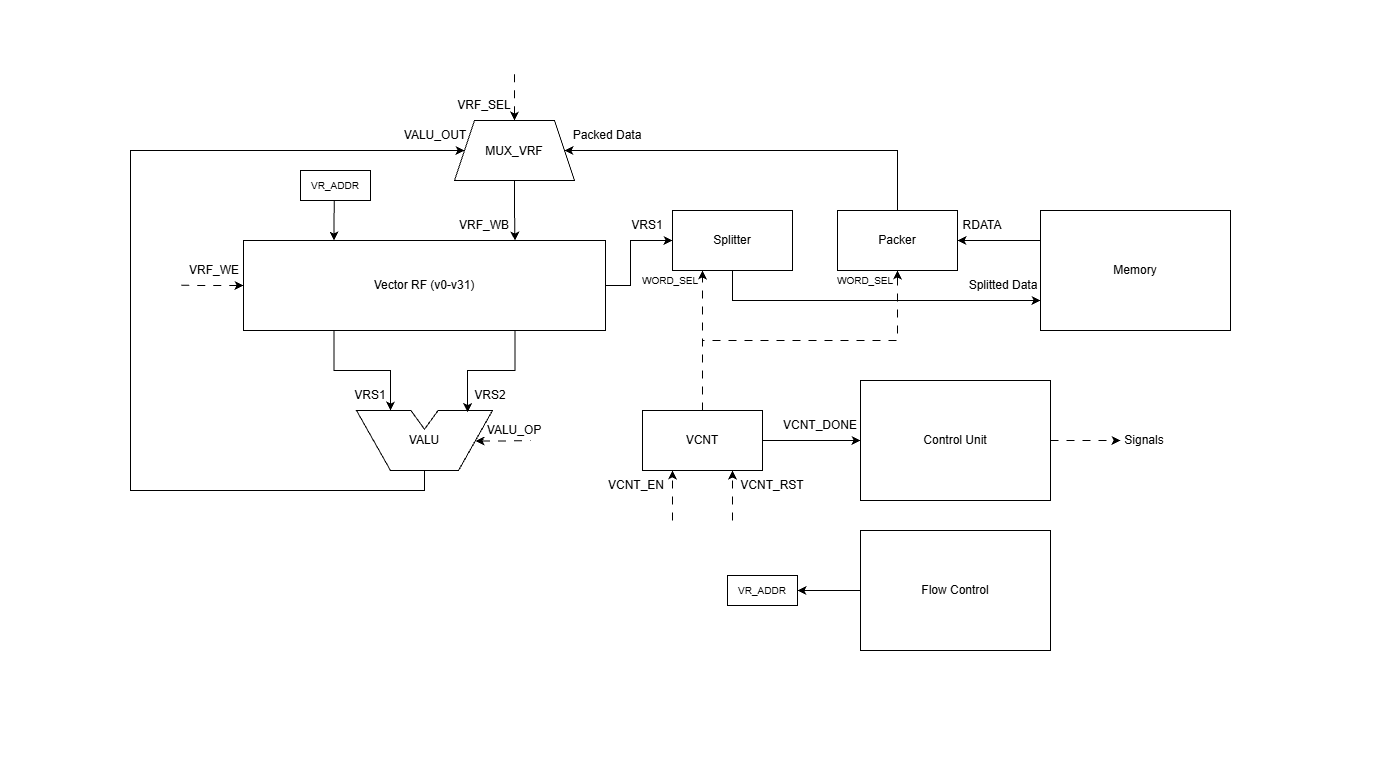

The diagram above was exported from draw.io. Its source (the exported page's mxGraphModel, read from the mxfile embedded in the PNG):
<mxGraphModel dx="2076" dy="1965" grid="1" gridSize="10" guides="1" tooltips="1" connect="1" arrows="1" fold="1" page="1" pageScale="1" pageWidth="827" pageHeight="1169" math="0" shadow="0">
  <root>
    <mxCell id="8goxNCNLtqv_pJgCGt5f-0" />
    <mxCell id="8goxNCNLtqv_pJgCGt5f-1" parent="8goxNCNLtqv_pJgCGt5f-0" />
    <mxCell id="8goxNCNLtqv_pJgCGt5f-11" edge="1" parent="8goxNCNLtqv_pJgCGt5f-1" source="8goxNCNLtqv_pJgCGt5f-15" style="edgeStyle=orthogonalEdgeStyle;rounded=0;orthogonalLoop=1;jettySize=auto;html=1;exitX=0.25;exitY=1;exitDx=0;exitDy=0;entryX=0.25;entryY=0;entryDx=0;entryDy=0;defaultLabelBackgroundColor=page;labelPadding=0 4;" target="8goxNCNLtqv_pJgCGt5f-18">
      <mxGeometry relative="1" as="geometry" />
    </mxCell>
    <mxCell id="8goxNCNLtqv_pJgCGt5f-13" edge="1" parent="8goxNCNLtqv_pJgCGt5f-1" source="8goxNCNLtqv_pJgCGt5f-15" style="edgeStyle=orthogonalEdgeStyle;rounded=0;orthogonalLoop=1;jettySize=auto;html=1;exitX=0;exitY=0.5;exitDx=0;exitDy=0;defaultLabelBackgroundColor=page;labelPadding=0 4;startArrow=classic;startFill=1;endArrow=none;endFill=0;dashed=1;dashPattern=8 8;">
      <mxGeometry relative="1" x="0.0265" as="geometry">
        <mxPoint x="170" y="204.744680851064" as="targetPoint" />
      </mxGeometry>
    </mxCell>
    <mxCell id="8goxNCNLtqv_pJgCGt5f-14" edge="1" parent="8goxNCNLtqv_pJgCGt5f-1" source="8goxNCNLtqv_pJgCGt5f-15" style="edgeStyle=orthogonalEdgeStyle;rounded=0;orthogonalLoop=1;jettySize=auto;html=1;exitX=0.25;exitY=0;exitDx=0;exitDy=0;defaultLabelBackgroundColor=page;labelPadding=0 4;startArrow=classic;startFill=1;endArrow=none;endFill=0;">
      <mxGeometry relative="1" x="0.0099" as="geometry">
        <mxPoint x="323.86915887850455" y="120.00000000000023" as="targetPoint" />
      </mxGeometry>
    </mxCell>
    <mxCell id="q4lTRtqRMIITIs5rfnjl-3" edge="1" parent="8goxNCNLtqv_pJgCGt5f-1" source="8goxNCNLtqv_pJgCGt5f-15" style="edgeStyle=orthogonalEdgeStyle;rounded=0;orthogonalLoop=1;jettySize=auto;html=1;exitX=1;exitY=0.5;exitDx=0;exitDy=0;entryX=0;entryY=0.5;entryDx=0;entryDy=0;defaultLabelBackgroundColor=page;labelPadding=0 4;" target="U9e_cu4rajOM_SqcDrOU-0">
      <mxGeometry relative="1" as="geometry">
        <Array as="points">
          <mxPoint x="620" y="205" />
          <mxPoint x="620" y="160" />
        </Array>
      </mxGeometry>
    </mxCell>
    <mxCell id="8goxNCNLtqv_pJgCGt5f-15" parent="8goxNCNLtqv_pJgCGt5f-1" style="rounded=0;whiteSpace=wrap;html=1;" value="Vector RF (v0-v31)" vertex="1">
      <mxGeometry height="90" width="362" x="233" y="160" as="geometry" />
    </mxCell>
    <mxCell id="8goxNCNLtqv_pJgCGt5f-16" edge="1" parent="8goxNCNLtqv_pJgCGt5f-1" source="8goxNCNLtqv_pJgCGt5f-18" style="edgeStyle=orthogonalEdgeStyle;rounded=0;orthogonalLoop=1;jettySize=auto;html=1;exitX=0.5;exitY=1;exitDx=0;exitDy=0;entryX=0;entryY=0.5;entryDx=0;entryDy=0;defaultLabelBackgroundColor=page;labelPadding=0 4;" target="8goxNCNLtqv_pJgCGt5f-7">
      <mxGeometry relative="1" as="geometry">
        <Array as="points">
          <mxPoint x="414" y="410" />
          <mxPoint x="120" y="410" />
          <mxPoint x="120" y="70" />
        </Array>
      </mxGeometry>
    </mxCell>
    <mxCell id="8goxNCNLtqv_pJgCGt5f-17" edge="1" parent="8goxNCNLtqv_pJgCGt5f-1" source="8goxNCNLtqv_pJgCGt5f-18" style="edgeStyle=orthogonalEdgeStyle;rounded=0;orthogonalLoop=1;jettySize=auto;html=1;exitX=0.876;exitY=0.507;exitDx=0;exitDy=0;defaultLabelBackgroundColor=page;labelPadding=0 4;exitPerimeter=0;startArrow=classic;startFill=1;endArrow=none;endFill=0;dashed=1;dashPattern=8 8;">
      <mxGeometry relative="1" x="0.414" as="geometry">
        <mxPoint x="520" y="360.06" as="targetPoint" />
      </mxGeometry>
    </mxCell>
    <mxCell id="8goxNCNLtqv_pJgCGt5f-18" parent="8goxNCNLtqv_pJgCGt5f-1" style="shape=stencil(tZVRb4MgEIB/Da8Lwtz62rEt2VOT/QFDLU5SBAO0Xffrh6Jrna0T7RIjuTvvuzs8DoCJyWnJAII5wM8AoQV0LycevBjBRqamZKn1yj3VnK4F8xZjtdqyA9/YBsFlzjS3lRW/ALh031QPJqmS0kG4kqZjObM7GOXS+cJPD2vCHztS6fgFs0w3SXotQK/jsXcoHk+WtGBe8SaT5ZRoAcHCwI9Ty3gKjxb9UxFdbLtX88FRCPi0OcRqkazKuYVEt/vJ8XjwqYzVzibvzMzdtqAyMHGaa8cckzVNtx9a7eTmYjIlrUZIz9CaC7VnfwyGy2W2AMHlGeB+NiHuEtqJEoJ4mJ3Ez4Sejvg1QxYTEGgKIhXKsIHmdPpeS9TaK32ESaY0G2iwjAvhr6uBqJmS1thjdb1Bv445uLUX/6qdqsX7oIFj0su11vrruFZ8Aw==);whiteSpace=wrap;html=1;" value="VALU" vertex="1">
      <mxGeometry height="60" width="136" x="346" y="330" as="geometry" />
    </mxCell>
    <mxCell id="8goxNCNLtqv_pJgCGt5f-19" edge="1" parent="8goxNCNLtqv_pJgCGt5f-1" source="8goxNCNLtqv_pJgCGt5f-15" style="edgeStyle=orthogonalEdgeStyle;rounded=0;orthogonalLoop=1;jettySize=auto;html=1;exitX=0.75;exitY=1;exitDx=0;exitDy=0;entryX=0.817;entryY=0.024;entryDx=0;entryDy=0;entryPerimeter=0;defaultLabelBackgroundColor=page;labelPadding=0 4;" target="8goxNCNLtqv_pJgCGt5f-18">
      <mxGeometry relative="1" as="geometry" />
    </mxCell>
    <mxCell id="8goxNCNLtqv_pJgCGt5f-20" parent="8goxNCNLtqv_pJgCGt5f-1" style="text;html=1;whiteSpace=wrap;strokeColor=none;fillColor=none;align=center;verticalAlign=middle;rounded=0;" value="&lt;font&gt;VRS1&lt;/font&gt;" vertex="1">
      <mxGeometry height="30" width="60" x="330" y="300" as="geometry" />
    </mxCell>
    <mxCell id="8goxNCNLtqv_pJgCGt5f-21" parent="8goxNCNLtqv_pJgCGt5f-1" style="text;html=1;whiteSpace=wrap;strokeColor=none;fillColor=none;align=center;verticalAlign=middle;rounded=0;" value="VRS2" vertex="1">
      <mxGeometry height="30" width="60" x="450" y="300" as="geometry" />
    </mxCell>
    <mxCell id="8goxNCNLtqv_pJgCGt5f-26" parent="8goxNCNLtqv_pJgCGt5f-1" style="text;html=1;whiteSpace=wrap;strokeColor=none;fillColor=none;align=center;verticalAlign=middle;rounded=0;" value="VRS1" vertex="1">
      <mxGeometry height="30" width="60" x="607" y="130" as="geometry" />
    </mxCell>
    <mxCell id="8goxNCNLtqv_pJgCGt5f-27" parent="8goxNCNLtqv_pJgCGt5f-1" style="text;html=1;whiteSpace=wrap;strokeColor=none;fillColor=none;align=center;verticalAlign=middle;rounded=0;" value="Splitted Data" vertex="1">
      <mxGeometry height="30" width="74" x="956" y="190" as="geometry" />
    </mxCell>
    <mxCell id="EkJhREyV7-bx7Kt2jBnb-5" edge="1" parent="8goxNCNLtqv_pJgCGt5f-1" source="8goxNCNLtqv_pJgCGt5f-32" style="edgeStyle=orthogonalEdgeStyle;rounded=0;orthogonalLoop=1;jettySize=auto;html=1;exitX=1;exitY=0.5;exitDx=0;exitDy=0;entryX=0;entryY=0.5;entryDx=0;entryDy=0;defaultLabelBackgroundColor=page;labelPadding=0 4;" target="lD324u9dkK3C-6HvhaQ0-0">
      <mxGeometry relative="1" as="geometry" />
    </mxCell>
    <mxCell id="q4lTRtqRMIITIs5rfnjl-5" edge="1" parent="8goxNCNLtqv_pJgCGt5f-1" source="8goxNCNLtqv_pJgCGt5f-32" style="edgeStyle=orthogonalEdgeStyle;rounded=0;orthogonalLoop=1;jettySize=auto;html=1;exitX=0.5;exitY=0;exitDx=0;exitDy=0;entryX=0.25;entryY=1;entryDx=0;entryDy=0;defaultLabelBackgroundColor=page;labelPadding=0 4;dashed=1;dashPattern=8 8;" target="U9e_cu4rajOM_SqcDrOU-0">
      <mxGeometry relative="1" as="geometry" />
    </mxCell>
    <mxCell id="q4lTRtqRMIITIs5rfnjl-6" edge="1" parent="8goxNCNLtqv_pJgCGt5f-1" source="8goxNCNLtqv_pJgCGt5f-32" style="edgeStyle=orthogonalEdgeStyle;rounded=0;orthogonalLoop=1;jettySize=auto;html=1;exitX=0.5;exitY=0;exitDx=0;exitDy=0;entryX=0.5;entryY=1;entryDx=0;entryDy=0;defaultLabelBackgroundColor=page;labelPadding=0 4;dashed=1;dashPattern=8 8;" target="U9e_cu4rajOM_SqcDrOU-1">
      <mxGeometry relative="1" as="geometry" />
    </mxCell>
    <mxCell id="q4lTRtqRMIITIs5rfnjl-7" edge="1" parent="8goxNCNLtqv_pJgCGt5f-1" style="edgeStyle=orthogonalEdgeStyle;rounded=0;orthogonalLoop=1;jettySize=auto;html=1;exitX=0.75;exitY=1;exitDx=0;exitDy=0;defaultLabelBackgroundColor=page;labelPadding=0 4;entryX=0.75;entryY=1;entryDx=0;entryDy=0;dashed=1;dashPattern=8 8;" target="8goxNCNLtqv_pJgCGt5f-32">
      <mxGeometry relative="1" as="geometry">
        <mxPoint x="722.0526315789475" y="440" as="sourcePoint" />
      </mxGeometry>
    </mxCell>
    <mxCell id="q4lTRtqRMIITIs5rfnjl-9" edge="1" parent="8goxNCNLtqv_pJgCGt5f-1" style="edgeStyle=orthogonalEdgeStyle;rounded=0;orthogonalLoop=1;jettySize=auto;html=1;exitX=0.25;exitY=1;exitDx=0;exitDy=0;defaultLabelBackgroundColor=page;labelPadding=0 4;entryX=0.25;entryY=1;entryDx=0;entryDy=0;dashed=1;dashPattern=8 8;" target="8goxNCNLtqv_pJgCGt5f-32">
      <mxGeometry relative="1" as="geometry">
        <mxPoint x="662.032786885246" y="440" as="sourcePoint" />
      </mxGeometry>
    </mxCell>
    <mxCell id="8goxNCNLtqv_pJgCGt5f-32" parent="8goxNCNLtqv_pJgCGt5f-1" style="rounded=0;whiteSpace=wrap;html=1;" value="VCNT" vertex="1">
      <mxGeometry height="60" width="120" x="632" y="330" as="geometry" />
    </mxCell>
    <mxCell id="8goxNCNLtqv_pJgCGt5f-33" parent="8goxNCNLtqv_pJgCGt5f-1" style="text;html=1;whiteSpace=wrap;strokeColor=none;fillColor=none;align=center;verticalAlign=middle;rounded=0;" value="&lt;font style=&quot;font-size: 10px;&quot;&gt;WORD_SEL&lt;/font&gt;" vertex="1">
      <mxGeometry height="20" width="30" x="645" y="190" as="geometry" />
    </mxCell>
    <mxCell id="8goxNCNLtqv_pJgCGt5f-34" parent="8goxNCNLtqv_pJgCGt5f-1" style="text;html=1;whiteSpace=wrap;strokeColor=none;fillColor=none;align=center;verticalAlign=middle;rounded=0;" value="VCNT_DONE" vertex="1">
      <mxGeometry height="30" width="60" x="780" y="330" as="geometry" />
    </mxCell>
    <mxCell id="8goxNCNLtqv_pJgCGt5f-35" parent="8goxNCNLtqv_pJgCGt5f-1" style="text;html=1;whiteSpace=wrap;strokeColor=none;fillColor=none;align=center;verticalAlign=middle;rounded=0;" value="&lt;font&gt;VCNT_EN&lt;/font&gt;" vertex="1">
      <mxGeometry height="20" width="38" x="607" y="395" as="geometry" />
    </mxCell>
    <mxCell id="8goxNCNLtqv_pJgCGt5f-36" parent="8goxNCNLtqv_pJgCGt5f-1" style="text;html=1;whiteSpace=wrap;strokeColor=none;fillColor=none;align=center;verticalAlign=middle;rounded=0;" value="&lt;font&gt;VCNT_RST&lt;/font&gt;" vertex="1">
      <mxGeometry height="30" width="50" x="737" y="390" as="geometry" />
    </mxCell>
    <mxCell id="8goxNCNLtqv_pJgCGt5f-37" parent="8goxNCNLtqv_pJgCGt5f-1" style="text;html=1;whiteSpace=wrap;strokeColor=none;fillColor=none;align=center;verticalAlign=middle;rounded=0;" value="VALU_OP" vertex="1">
      <mxGeometry height="20" width="60" x="474" y="340" as="geometry" />
    </mxCell>
    <mxCell id="8goxNCNLtqv_pJgCGt5f-38" edge="1" parent="8goxNCNLtqv_pJgCGt5f-1" source="8goxNCNLtqv_pJgCGt5f-7" style="edgeStyle=orthogonalEdgeStyle;rounded=0;orthogonalLoop=1;jettySize=auto;html=1;exitX=0.5;exitY=1;exitDx=0;exitDy=0;entryX=0.75;entryY=0;entryDx=0;entryDy=0;defaultLabelBackgroundColor=page;labelPadding=0 4;" target="8goxNCNLtqv_pJgCGt5f-15">
      <mxGeometry relative="1" as="geometry" />
    </mxCell>
    <mxCell id="8goxNCNLtqv_pJgCGt5f-3" parent="8goxNCNLtqv_pJgCGt5f-1" style="text;html=1;whiteSpace=wrap;strokeColor=none;fillColor=none;align=center;verticalAlign=middle;rounded=0;" value="&lt;font&gt;VRF_SEL&lt;/font&gt;" vertex="1">
      <mxGeometry height="30" width="60" x="444" y="10" as="geometry" />
    </mxCell>
    <mxCell id="8goxNCNLtqv_pJgCGt5f-4" parent="8goxNCNLtqv_pJgCGt5f-1" style="text;html=1;whiteSpace=wrap;strokeColor=none;fillColor=none;align=center;verticalAlign=middle;rounded=0;" value="&lt;font&gt;VRF_WE&lt;/font&gt;" vertex="1">
      <mxGeometry height="20" width="60" x="174" y="180" as="geometry" />
    </mxCell>
    <mxCell id="8goxNCNLtqv_pJgCGt5f-5" parent="8goxNCNLtqv_pJgCGt5f-1" style="text;html=1;whiteSpace=wrap;strokeColor=none;fillColor=none;align=center;verticalAlign=middle;rounded=0;" value="&lt;font&gt;RDATA&lt;/font&gt;" vertex="1">
      <mxGeometry height="30" width="50" x="947" y="130" as="geometry" />
    </mxCell>
    <mxCell id="cfmdTi0up5xsnpRUptFd-1" edge="1" parent="8goxNCNLtqv_pJgCGt5f-1" source="8goxNCNLtqv_pJgCGt5f-7" style="edgeStyle=orthogonalEdgeStyle;rounded=0;orthogonalLoop=1;jettySize=auto;html=1;exitX=0.5;exitY=0;exitDx=0;exitDy=0;defaultLabelBackgroundColor=page;labelPadding=0 4;startArrow=classic;startFill=1;endArrow=none;endFill=0;dashed=1;dashPattern=8 8;">
      <mxGeometry relative="1" as="geometry">
        <mxPoint x="504" y="-10" as="targetPoint" />
      </mxGeometry>
    </mxCell>
    <mxCell id="8goxNCNLtqv_pJgCGt5f-7" parent="8goxNCNLtqv_pJgCGt5f-1" style="shape=trapezoid;perimeter=trapezoidPerimeter;whiteSpace=wrap;html=1;shapeInside=1;fixedSize=1;" value="MUX_VRF" vertex="1">
      <mxGeometry height="60" width="120" x="444" y="40" as="geometry" />
    </mxCell>
    <mxCell id="8goxNCNLtqv_pJgCGt5f-8" parent="8goxNCNLtqv_pJgCGt5f-1" style="text;html=1;whiteSpace=wrap;strokeColor=none;fillColor=none;align=center;verticalAlign=middle;rounded=0;" value="Packed Data" vertex="1">
      <mxGeometry height="30" width="74" x="560" y="40" as="geometry" />
    </mxCell>
    <mxCell id="8goxNCNLtqv_pJgCGt5f-9" parent="8goxNCNLtqv_pJgCGt5f-1" style="text;html=1;whiteSpace=wrap;strokeColor=none;fillColor=none;align=center;verticalAlign=middle;rounded=0;" value="&lt;font&gt;VALU_OUT&lt;/font&gt;" vertex="1">
      <mxGeometry height="30" width="50" x="400" y="40" as="geometry" />
    </mxCell>
    <mxCell id="EkJhREyV7-bx7Kt2jBnb-6" edge="1" parent="8goxNCNLtqv_pJgCGt5f-1" source="lD324u9dkK3C-6HvhaQ0-0" style="edgeStyle=orthogonalEdgeStyle;rounded=0;orthogonalLoop=1;jettySize=auto;html=1;exitX=1;exitY=0.5;exitDx=0;exitDy=0;defaultLabelBackgroundColor=page;labelPadding=0 4;dashed=1;dashPattern=8 8;">
      <mxGeometry relative="1" as="geometry">
        <mxPoint x="1110" y="360" as="targetPoint" />
      </mxGeometry>
    </mxCell>
    <mxCell id="lD324u9dkK3C-6HvhaQ0-0" parent="8goxNCNLtqv_pJgCGt5f-1" style="rounded=0;whiteSpace=wrap;html=1;" value="Control Unit" vertex="1">
      <mxGeometry height="120" width="190" x="850" y="300" as="geometry" />
    </mxCell>
    <mxCell id="q4lTRtqRMIITIs5rfnjl-0" edge="1" parent="8goxNCNLtqv_pJgCGt5f-1" source="VqNfs0Narfblu-oJdWOw-0" style="edgeStyle=orthogonalEdgeStyle;rounded=0;orthogonalLoop=1;jettySize=auto;html=1;exitX=0;exitY=0.25;exitDx=0;exitDy=0;entryX=1;entryY=0.5;entryDx=0;entryDy=0;defaultLabelBackgroundColor=page;labelPadding=0 4;" target="U9e_cu4rajOM_SqcDrOU-1">
      <mxGeometry relative="1" as="geometry" />
    </mxCell>
    <mxCell id="VqNfs0Narfblu-oJdWOw-0" parent="8goxNCNLtqv_pJgCGt5f-1" style="rounded=0;whiteSpace=wrap;html=1;" value="Memory" vertex="1">
      <mxGeometry height="120" width="190" x="1030" y="130" as="geometry" />
    </mxCell>
    <mxCell id="cfmdTi0up5xsnpRUptFd-4" edge="1" parent="8goxNCNLtqv_pJgCGt5f-1" source="EkJhREyV7-bx7Kt2jBnb-0" style="edgeStyle=orthogonalEdgeStyle;rounded=0;orthogonalLoop=1;jettySize=auto;html=1;exitX=0;exitY=0.5;exitDx=0;exitDy=0;entryX=1;entryY=0.5;entryDx=0;entryDy=0;defaultLabelBackgroundColor=page;labelPadding=0 4;" target="cfmdTi0up5xsnpRUptFd-3">
      <mxGeometry relative="1" as="geometry" />
    </mxCell>
    <mxCell id="EkJhREyV7-bx7Kt2jBnb-0" parent="8goxNCNLtqv_pJgCGt5f-1" style="rounded=0;whiteSpace=wrap;html=1;" value="Flow Control" vertex="1">
      <mxGeometry height="120" width="190" x="850" y="450" as="geometry" />
    </mxCell>
    <mxCell id="EkJhREyV7-bx7Kt2jBnb-7" parent="8goxNCNLtqv_pJgCGt5f-1" style="text;html=1;whiteSpace=wrap;strokeColor=none;fillColor=none;align=center;verticalAlign=middle;rounded=0;" value="Signals" vertex="1">
      <mxGeometry height="30" width="60" x="1104" y="345" as="geometry" />
    </mxCell>
    <mxCell id="cfmdTi0up5xsnpRUptFd-0" parent="8goxNCNLtqv_pJgCGt5f-1" style="rounded=0;whiteSpace=wrap;html=1;" value="&lt;font style=&quot;font-size: 10px;&quot;&gt;VR_ADDR&lt;/font&gt;" vertex="1">
      <mxGeometry height="30" width="70" x="290" y="90" as="geometry" />
    </mxCell>
    <mxCell id="cfmdTi0up5xsnpRUptFd-3" parent="8goxNCNLtqv_pJgCGt5f-1" style="rounded=0;whiteSpace=wrap;html=1;" value="&lt;font style=&quot;font-size: 10px;&quot;&gt;VR_ADDR&lt;/font&gt;" vertex="1">
      <mxGeometry height="30" width="70" x="717" y="495" as="geometry" />
    </mxCell>
    <mxCell id="q4lTRtqRMIITIs5rfnjl-2" edge="1" parent="8goxNCNLtqv_pJgCGt5f-1" source="U9e_cu4rajOM_SqcDrOU-0" style="edgeStyle=orthogonalEdgeStyle;rounded=0;orthogonalLoop=1;jettySize=auto;html=1;exitX=0.5;exitY=1;exitDx=0;exitDy=0;entryX=0;entryY=0.75;entryDx=0;entryDy=0;defaultLabelBackgroundColor=page;labelPadding=0 4;" target="VqNfs0Narfblu-oJdWOw-0">
      <mxGeometry relative="1" as="geometry" />
    </mxCell>
    <mxCell id="U9e_cu4rajOM_SqcDrOU-0" parent="8goxNCNLtqv_pJgCGt5f-1" style="rounded=0;whiteSpace=wrap;html=1;" value="Splitter" vertex="1">
      <mxGeometry height="60" width="120" x="662" y="130" as="geometry" />
    </mxCell>
    <mxCell id="q4lTRtqRMIITIs5rfnjl-4" edge="1" parent="8goxNCNLtqv_pJgCGt5f-1" source="U9e_cu4rajOM_SqcDrOU-1" style="edgeStyle=orthogonalEdgeStyle;rounded=0;orthogonalLoop=1;jettySize=auto;html=1;exitX=0.5;exitY=0;exitDx=0;exitDy=0;entryX=1;entryY=0.5;entryDx=0;entryDy=0;defaultLabelBackgroundColor=page;labelPadding=0 4;" target="8goxNCNLtqv_pJgCGt5f-7">
      <mxGeometry relative="1" x="0.0534" as="geometry">
        <Array as="points">
          <mxPoint x="887" y="70" />
        </Array>
      </mxGeometry>
    </mxCell>
    <mxCell id="U9e_cu4rajOM_SqcDrOU-1" parent="8goxNCNLtqv_pJgCGt5f-1" style="rounded=0;whiteSpace=wrap;html=1;" value="Packer" vertex="1">
      <mxGeometry height="60" width="120" x="827" y="130" as="geometry" />
    </mxCell>
    <mxCell id="q4lTRtqRMIITIs5rfnjl-10" parent="8goxNCNLtqv_pJgCGt5f-1" style="text;html=1;whiteSpace=wrap;strokeColor=none;fillColor=none;align=center;verticalAlign=middle;rounded=0;" value="&lt;font style=&quot;font-size: 10px;&quot;&gt;WORD_SEL&lt;/font&gt;" vertex="1">
      <mxGeometry height="20" width="30" x="840" y="190" as="geometry" />
    </mxCell>
    <mxCell id="vtN_qoFaMU64alTF0mDT-0" parent="8goxNCNLtqv_pJgCGt5f-1" style="rounded=0;whiteSpace=wrap;html=1;strokeColor=none;opacity=0;opacityGroup=1;" value="" vertex="1">
      <mxGeometry height="60" width="120" x="717" y="620" as="geometry" />
    </mxCell>
    <mxCell id="vtN_qoFaMU64alTF0mDT-1" parent="8goxNCNLtqv_pJgCGt5f-1" style="rounded=0;whiteSpace=wrap;html=1;strokeColor=none;opacity=0;opacityGroup=1;" value="" vertex="1">
      <mxGeometry height="60" width="120" x="1250" y="170" as="geometry" />
    </mxCell>
    <mxCell id="vtN_qoFaMU64alTF0mDT-2" parent="8goxNCNLtqv_pJgCGt5f-1" style="rounded=0;whiteSpace=wrap;html=1;strokeColor=none;opacity=0;opacityGroup=1;" value="" vertex="1">
      <mxGeometry height="60" width="120" x="470" y="-80" as="geometry" />
    </mxCell>
    <mxCell id="vtN_qoFaMU64alTF0mDT-3" parent="8goxNCNLtqv_pJgCGt5f-1" style="rounded=0;whiteSpace=wrap;html=1;strokeColor=none;opacity=0;opacityGroup=1;" value="" vertex="1">
      <mxGeometry height="60" width="120" x="-10" y="190" as="geometry" />
    </mxCell>
    <mxCell id="cfzOnlXuUyIqRpTKJ3DP-0" parent="8goxNCNLtqv_pJgCGt5f-1" style="text;html=1;whiteSpace=wrap;strokeColor=none;fillColor=none;align=center;verticalAlign=middle;rounded=0;" value="VRF_WB" vertex="1">
      <mxGeometry height="30" width="60" x="444" y="130" as="geometry" />
    </mxCell>
  </root>
</mxGraphModel>